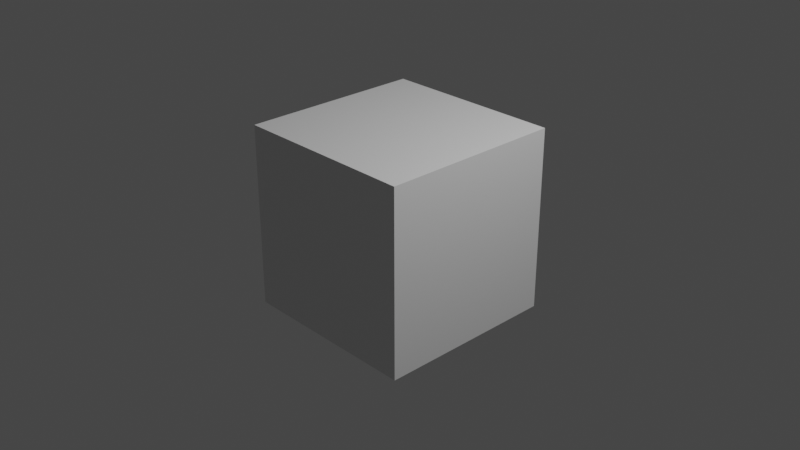 # Source: startup.blend  (saved by Blender 3.3.6; exported with 4.5.12 LTS)
import bpy
from mathutils import Matrix  # noqa: F401  (used for matrix-valued properties, if any)

bpy.ops.wm.read_factory_settings(use_empty=True)
scene = bpy.context.scene
scene.name = 'Scene'

# ---- collections
col_main_scene = bpy.data.collections.new('Main_Scene'); scene.collection.children.link(col_main_scene)
col_scene_setup = bpy.data.collections.new('Scene_SetUp'); scene.collection.children.link(col_scene_setup)

# ---- materials (node trees are filled in below, after node groups)
mat_material = bpy.data.materials.new('Material')
mat_material.alpha_threshold = 0.0
mat_material.line_color = (0.0, 0.0, 0.0, 1.0)

# ---- material node trees
mat_material.use_nodes = True; mat_material.node_tree.nodes.clear()
_N = mat_material.node_tree.nodes; _L = mat_material.node_tree.links
n0 = _N.new('ShaderNodeOutputMaterial'); n0.name = 'Material Output'; n0.location = (300, 300)
n1 = _N.new('ShaderNodeBsdfPrincipled'); n1.name = 'Principled BSDF'; n1.location = (10, 300)
n1.distribution = 'GGX'
n1.subsurface_method = 'BURLEY'
n1.inputs[2].default_value = 0.4
n1.inputs[3].default_value = 1.45
n1.inputs[27].default_value = (0.0, 0.0, 0.0, 1.0)
n1.inputs[28].default_value = 1.0
_L.new(n1.outputs[0], n0.inputs[0])
n0.is_active_output = True

# ---- world
world_world = bpy.data.worlds.new('World'); scene.world = world_world
world_world.use_nodes = True; world_world.node_tree.nodes.clear()
_N = world_world.node_tree.nodes; _L = world_world.node_tree.links
n0 = _N.new('ShaderNodeOutputWorld'); n0.name = 'World Output'; n0.location = (300, 300)
n1 = _N.new('ShaderNodeBackground'); n1.name = 'Background'; n1.location = (10, 300)
n1.inputs[0].default_value = (0.05088, 0.05088, 0.05088, 1.0)
_L.new(n1.outputs[0], n0.inputs[0])
n0.is_active_output = True
world_world.color = (0.05088, 0.05088, 0.05088)
world_world.use_sun_shadow = False
world_world.sun_shadow_jitter_overblur = 0.0

# ---- cameras
cam_camera = bpy.data.cameras.new('Camera')
cam_camera.clip_end = 100.0
cam_camera.ortho_scale = 7.314

# ---- lights
light_light = bpy.data.lights.new('Light', 'POINT')
light_light.transmission_factor = 0.0
light_light.energy = 1000.0
light_light.shadow_soft_size = 0.1
light_light.shadow_maximum_resolution = 0.006
light_light.use_absolute_resolution = True

# ---- meshes
me_cube = bpy.data.meshes.new('Cube')
me_cube.from_pydata([(1.0, 1.0, 1.0), (1.0, 1.0, -1.0), (1.0, -1.0, 1.0), (1.0, -1.0, -1.0), (-1.0, 1.0, 1.0), (-1.0, 1.0, -1.0), (-1.0, -1.0, 1.0), (-1.0, -1.0, -1.0)], [], [(0, 4, 6, 2), (3, 2, 6, 7), (7, 6, 4, 5), (5, 1, 3, 7), (1, 0, 2, 3), (5, 4, 0, 1)])
_uv = me_cube.uv_layers.new(name='UVMap')
_uv.uv.foreach_set('vector', [0.625, 0.5, 0.875, 0.5, 0.875, 0.75, 0.625, 0.75, 0.375, 0.75, 0.625, 0.75, 0.625, 1.0, 0.375, 1.0, 0.375, 0.0, 0.625, 0.0, 0.625, 0.25, 0.375, 0.25, 0.125, 0.5, 0.375, 0.5, 0.375, 0.75, 0.125, 0.75, 0.375, 0.5, 0.625, 0.5, 0.625, 0.75, 0.375, 0.75, 0.375, 0.25, 0.625, 0.25, 0.625, 0.5, 0.375, 0.5])
me_cube.materials.append(mat_material)
me_cube.use_remesh_preserve_volume = False
me_cube.use_remesh_preserve_attributes = False
me_cube.use_mirror_vertex_groups = False
me_cube.update()

# ---- objects
ob_cube = bpy.data.objects.new('Cube', me_cube)
ob_camera = bpy.data.objects.new('Camera', cam_camera)
ob_light = bpy.data.objects.new('Light', light_light)

# ---- transforms, parenting, visibility, modifiers, constraints
ob_cube.location = (0.0, 0.0, 0.0)
ob_cube.lock_rotations_4d = False
ob_cube.empty_display_type = 'ARROWS'
ob_cube.lineart.crease_threshold = 0.0
ob_camera.location = (7.359, -6.926, 4.958)
ob_camera.rotation_euler = (1.109, 0.0, 0.8149)
ob_camera.lock_rotations_4d = False
ob_camera.empty_display_type = 'ARROWS'
ob_camera.color = (0.0, 0.0, 0.0, 0.0)
ob_camera.display_type = 'WIRE'
ob_camera.lineart.crease_threshold = 0.0
ob_light.location = (4.076, 1.005, 5.904)
ob_light.rotation_euler = (0.6503, 0.05522, 1.866)
ob_light.lock_rotations_4d = False
ob_light.empty_display_type = 'ARROWS'
ob_light.color = (0.0, 0.0, 0.0, 0.0)
ob_light.lineart.crease_threshold = 0.0

# ---- collection membership
col_main_scene.objects.link(ob_cube)
col_scene_setup.objects.link(ob_camera)
col_scene_setup.objects.link(ob_light)

# ---- scene / render settings (as saved in the file)
scene.camera = ob_camera
scene.frame_start = 1; scene.frame_end = 250; scene.frame_set(1)
scene.render.engine = 'CYCLES'
scene.cycles.use_denoising = False
scene.cycles.sampling_pattern = 'TABULATED_SOBOL'
scene.cycles.use_light_tree = False
scene.view_settings.view_transform = 'Filmic'
bpy.context.view_layer.update()
